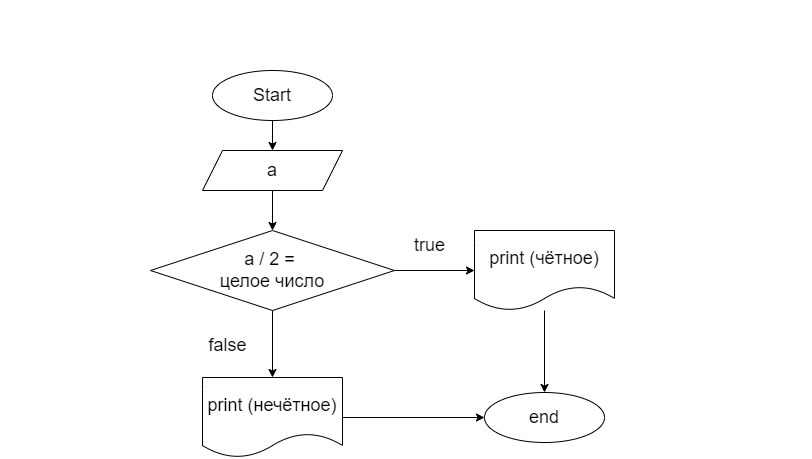

The diagram above was exported from draw.io. Its source (the exported page's mxGraphModel, read from the mxfile embedded in the PNG):
<mxGraphModel dx="1057" dy="525" grid="1" gridSize="10" guides="1" tooltips="1" connect="1" arrows="1" fold="1" page="1" pageScale="1" pageWidth="850" pageHeight="1100" math="0" shadow="0">
  <root>
    <mxCell id="0" />
    <mxCell id="1" parent="0" />
    <mxCell id="2" value="&lt;div style=&quot;font-family: &amp;#34;consolas&amp;#34; , &amp;#34;courier new&amp;#34; , monospace ; font-size: 20px ; line-height: 22px&quot;&gt;&lt;span style=&quot;box-sizing: border-box ; font-family: &amp;#34;roboto&amp;#34; , &amp;#34;san francisco&amp;#34; , &amp;#34;helvetica neue&amp;#34; , &amp;#34;helvetica&amp;#34; , &amp;#34;arial&amp;#34;&quot;&gt;Задача 6:&lt;/span&gt;&lt;span style=&quot;font-family: &amp;#34;roboto&amp;#34; , &amp;#34;san francisco&amp;#34; , &amp;#34;helvetica neue&amp;#34; , &amp;#34;helvetica&amp;#34; , &amp;#34;arial&amp;#34;&quot;&gt;&amp;nbsp;Напишите программу, которая на вход принимает число и выдаёт, является ли число чётным (делится ли оно на два без остатка).&lt;/span&gt;&lt;br&gt;&lt;/div&gt;" style="text;whiteSpace=wrap;html=1;fontColor=#FFFFFF;" vertex="1" parent="1">
      <mxGeometry x="10" y="10" width="810" height="60" as="geometry" />
    </mxCell>
    <mxCell id="3" style="edgeStyle=none;html=1;fontSize=18;fontColor=#000000;labelBackgroundColor=#FFFFFF;labelBorderColor=none;" edge="1" parent="1" source="4" target="6">
      <mxGeometry relative="1" as="geometry" />
    </mxCell>
    <mxCell id="4" value="Start" style="ellipse;whiteSpace=wrap;html=1;labelBackgroundColor=#FFFFFF;fontSize=18;fontColor=#000000;labelBorderColor=none;" vertex="1" parent="1">
      <mxGeometry x="222" y="80" width="120" height="50" as="geometry" />
    </mxCell>
    <mxCell id="28" value="" style="edgeStyle=none;html=1;fontSize=20;fontColor=#FFFFFF;" edge="1" parent="1" source="6" target="11">
      <mxGeometry relative="1" as="geometry" />
    </mxCell>
    <mxCell id="6" value="a" style="shape=parallelogram;perimeter=parallelogramPerimeter;whiteSpace=wrap;html=1;fixedSize=1;labelBackgroundColor=#FFFFFF;fontSize=18;fontColor=#000000;labelBorderColor=none;" vertex="1" parent="1">
      <mxGeometry x="212" y="160" width="140" height="40" as="geometry" />
    </mxCell>
    <mxCell id="10" style="edgeStyle=none;html=1;fontSize=18;fontColor=#000000;labelBackgroundColor=#FFFFFF;labelBorderColor=none;" edge="1" parent="1" source="11">
      <mxGeometry relative="1" as="geometry">
        <mxPoint x="484" y="280" as="targetPoint" />
      </mxGeometry>
    </mxCell>
    <mxCell id="32" value="" style="edgeStyle=none;html=1;fontSize=20;fontColor=#FFFFFF;" edge="1" parent="1" source="11" target="31">
      <mxGeometry relative="1" as="geometry" />
    </mxCell>
    <mxCell id="11" value="a / 2 = &lt;br&gt;целое число" style="rhombus;whiteSpace=wrap;html=1;labelBackgroundColor=#FFFFFF;fontSize=18;fontColor=#000000;labelBorderColor=none;" vertex="1" parent="1">
      <mxGeometry x="160" y="240" width="244" height="80" as="geometry" />
    </mxCell>
    <mxCell id="14" value="true" style="text;html=1;align=center;verticalAlign=middle;resizable=0;points=[];autosize=1;strokeColor=none;fillColor=none;fontSize=18;fontColor=#000000;labelBackgroundColor=#FFFFFF;labelBorderColor=none;" vertex="1" parent="1">
      <mxGeometry x="414" y="240" width="50" height="30" as="geometry" />
    </mxCell>
    <mxCell id="17" value="false" style="text;html=1;align=center;verticalAlign=middle;resizable=0;points=[];autosize=1;strokeColor=none;fillColor=none;fontSize=18;fontColor=#000000;labelBackgroundColor=#FFFFFF;labelBorderColor=none;" vertex="1" parent="1">
      <mxGeometry x="212" y="340" width="50" height="30" as="geometry" />
    </mxCell>
    <mxCell id="25" value="" style="edgeStyle=none;html=1;fontSize=18;fontColor=#000000;labelBackgroundColor=#FFFFFF;labelBorderColor=none;" edge="1" parent="1" source="26" target="27">
      <mxGeometry relative="1" as="geometry" />
    </mxCell>
    <mxCell id="26" value="print (чётное)" style="shape=document;whiteSpace=wrap;html=1;boundedLbl=1;labelBackgroundColor=#FFFFFF;fontSize=18;fontColor=#000000;labelBorderColor=none;" vertex="1" parent="1">
      <mxGeometry x="484" y="240" width="140" height="80" as="geometry" />
    </mxCell>
    <mxCell id="27" value="end" style="ellipse;whiteSpace=wrap;html=1;labelBackgroundColor=#FFFFFF;fontSize=18;fontColor=#000000;labelBorderColor=none;" vertex="1" parent="1">
      <mxGeometry x="494" y="402" width="120" height="50" as="geometry" />
    </mxCell>
    <mxCell id="33" style="edgeStyle=none;html=1;fontSize=20;fontColor=#FFFFFF;" edge="1" parent="1" source="31" target="27">
      <mxGeometry relative="1" as="geometry" />
    </mxCell>
    <mxCell id="31" value="print (нечётное)" style="shape=document;whiteSpace=wrap;html=1;boundedLbl=1;labelBackgroundColor=#FFFFFF;fontSize=18;fontColor=#000000;labelBorderColor=none;" vertex="1" parent="1">
      <mxGeometry x="212" y="387" width="140" height="80" as="geometry" />
    </mxCell>
  </root>
</mxGraphModel>